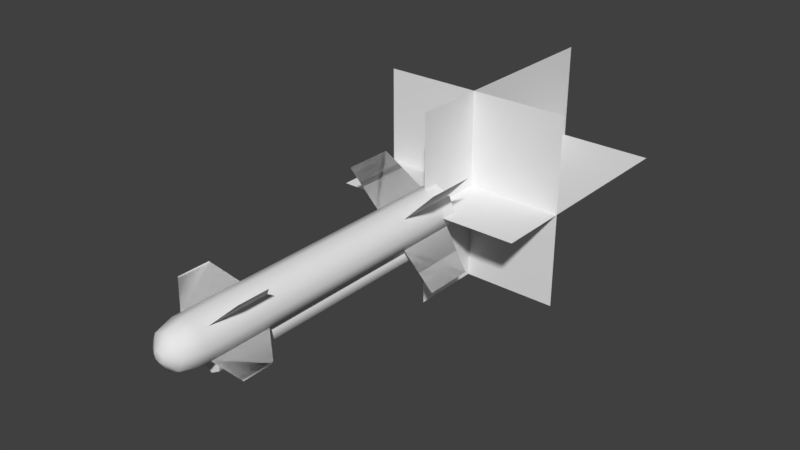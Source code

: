 # Source: Projectile_Missile_AMG130.blend  (saved by Blender 2.79.0; exported with 4.5.12 LTS)
import bpy
from mathutils import Matrix  # noqa: F401  (used for matrix-valued properties, if any)

bpy.ops.wm.read_factory_settings(use_empty=True)
scene = bpy.context.scene
scene.name = 'Scene'

# ---- collections
col_collection_1 = bpy.data.collections.new('Collection 1'); scene.collection.children.link(col_collection_1)

# ---- world
world_world = bpy.data.worlds.new('World'); scene.world = world_world
world_world.color = (0.05088, 0.05088, 0.05088)
world_world.use_sun_shadow = False
world_world.sun_shadow_jitter_overblur = 0.0
world_world.cycles.sampling_method = 'MANUAL'

# ---- meshes
me_projectile_missile_amg130 = bpy.data.meshes.new('Projectile_Missile_AMG130')
me_projectile_missile_amg130.from_pydata([(0.0, 0.3048, -2.238), (0.2155, 0.2155, -2.238), (0.3048, -1.332e-08, -2.238), (0.2155, -0.2155, -2.238), (-2.665e-08, -0.3048, -2.238), (-0.2155, -0.2155, -2.238), (-0.3048, 3.635e-09, -2.238), (-0.2155, 0.2155, -2.238), (-7.451e-09, 0.07348, 2.308), (0.0, 0.3048, 1.933), (-1.863e-09, 0.237, 2.198), (0.05196, 0.05196, 2.308), (0.2155, 0.2155, 1.933), (0.1676, 0.1676, 2.198), (0.07348, 2.235e-08, 2.308), (0.3048, -1.332e-08, 1.933), (0.237, -2.794e-09, 2.198), (0.05196, -0.05196, 2.308), (0.2155, -0.2155, 1.933), (0.1676, -0.1676, 2.198), (-2.98e-08, -0.07348, 2.308), (-2.665e-08, -0.3048, 1.933), (-2.794e-08, -0.237, 2.198), (-0.05196, -0.05196, 2.308), (-0.2155, -0.2155, 1.933), (-0.1676, -0.1676, 2.198), (-0.07348, -7.451e-09, 2.308), (-0.3048, 3.635e-09, 1.933), (-0.237, 0.0, 2.198), (-0.05196, 0.05196, 2.308), (-0.2155, 0.2155, 1.933), (-0.1676, 0.1676, 2.198), (0.2021, 0.2021, 0.9609), (0.2021, 0.2021, 1.826), (-2.527e-09, -0.2429, -1.649), (-2.527e-09, -0.2429, 1.649), (0.1297, -0.3177, -1.649), (0.1297, -0.3177, 1.649), (0.1297, -0.4675, -1.649), (0.1297, -0.4675, 1.649), (-1.562e-08, -0.5423, -1.649), (-1.562e-08, -0.5423, 1.649), (-0.1297, -0.4675, -1.649), (-0.1297, -0.4675, 1.649), (-0.1297, -0.3177, -1.649), (-0.1297, -0.3177, 1.649), (0.4654, 0.4654, 1.175), (0.4654, 0.4654, 1.612), (0.2021, -0.2021, 0.9609), (0.2021, -0.2021, 1.826), (0.4654, -0.4654, 1.175), (0.4654, -0.4654, 1.612), (-0.2021, -0.2021, 0.9609), (-0.2021, -0.2021, 1.826), (-0.4654, -0.4654, 1.175), (-0.4654, -0.4654, 1.612), (-0.2021, 0.2021, 0.9609), (-0.2021, 0.2021, 1.826), (-0.4654, 0.4654, 1.175), (-0.4654, 0.4654, 1.612), (0.2021, 0.2021, 0.9609), (0.2021, 0.2021, 1.826), (0.4654, 0.4654, 1.175), (0.4654, 0.4654, 1.612), (0.2021, -0.2021, 0.9609), (0.2021, -0.2021, 1.826), (0.4654, -0.4654, 1.175), (0.4654, -0.4654, 1.612), (-0.2021, -0.2021, 0.9609), (-0.2021, -0.2021, 1.826), (-0.4654, -0.4654, 1.175), (-0.4654, -0.4654, 1.612), (-0.2021, 0.2021, 0.9609), (-0.2021, 0.2021, 1.826), (-0.4654, 0.4654, 1.175), (-0.4654, 0.4654, 1.612), (0.2021, 0.2021, -2.206), (0.2021, 0.2021, -1.341), (0.6582, 0.6582, -2.027), (0.6582, 0.6582, -1.341), (0.2021, -0.2021, -2.206), (0.2021, -0.2021, -1.341), (0.6582, -0.6582, -2.027), (0.6582, -0.6582, -1.341), (-0.2021, -0.2021, -2.206), (-0.2021, -0.2021, -1.341), (-0.6582, -0.6582, -2.027), (-0.6582, -0.6582, -1.341), (-0.2021, 0.2021, -2.206), (-0.2021, 0.2021, -1.341), (-0.6582, 0.6582, -2.027), (-0.6582, 0.6582, -1.341), (0.2021, 0.2021, -2.206), (0.2021, 0.2021, -1.341), (0.6582, 0.6582, -2.027), (0.6582, 0.6582, -1.341), (0.2021, -0.2021, -2.206), (0.2021, -0.2021, -1.341), (0.6582, -0.6582, -2.027), (0.6582, -0.6582, -1.341), (-0.2021, -0.2021, -2.206), (-0.2021, -0.2021, -1.341), (-0.6582, -0.6582, -2.027), (-0.6582, -0.6582, -1.341), (-0.2021, 0.2021, -2.206), (-0.2021, 0.2021, -1.341), (-0.6582, 0.6582, -2.027), (-0.6582, 0.6582, -1.341)], [], [(7, 30, 9, 0), (2, 15, 18, 3), (3, 18, 21, 4), (4, 21, 24, 5), (5, 24, 27, 6), (6, 27, 30, 7), (0, 9, 12, 1), (1, 12, 15, 2), (0, 1, 2, 3, 4, 5, 6, 7), (12, 9, 10, 13), (13, 10, 8, 11), (15, 12, 13, 16), (16, 13, 11, 14), (18, 15, 16, 19), (19, 16, 14, 17), (21, 18, 19, 22), (22, 19, 17, 20), (24, 21, 22, 25), (25, 22, 20, 23), (27, 24, 25, 28), (28, 25, 23, 26), (30, 27, 28, 31), (31, 28, 26, 29), (9, 30, 31, 10), (10, 31, 29, 8), (11, 8, 29, 26, 23, 20, 17, 14), (73, 72, 74, 75), (34, 35, 37, 36), (57, 59, 58, 56), (36, 37, 39, 38), (61, 63, 62, 60), (53, 55, 54, 52), (38, 39, 41, 40), (65, 67, 66, 64), (49, 48, 50, 51), (40, 41, 43, 42), (37, 35, 45, 43, 41, 39), (33, 32, 46, 47), (42, 43, 45, 44), (69, 68, 70, 71), (44, 45, 35, 34), (34, 36, 38, 40, 42, 44), (77, 76, 78, 79), (81, 80, 82, 83), (85, 84, 86, 87), (89, 88, 90, 91), (93, 95, 94, 92), (97, 99, 98, 96), (101, 103, 102, 100), (105, 107, 106, 104)])
me_projectile_missile_amg130.polygons.foreach_set('use_smooth', [1, 1, 1, 1, 1, 1, 1, 1, 1, 1, 1, 1, 1, 1, 1, 1, 1, 1, 1, 1, 1, 1, 1, 1, 1, 1, 0, 1, 0, 1, 0, 0, 1, 0, 0, 1, 1, 0, 1, 0, 1, 1, 0, 0, 0, 0, 0, 0, 0, 0])
_k = set([(0, 1), (0, 7), (1, 2), (2, 3), (3, 4), (4, 5), (5, 6), (6, 7), (34, 36), (34, 44), (35, 37), (35, 45), (36, 38), (37, 39), (38, 40), (39, 41), (40, 42), (41, 43), (42, 44), (43, 45)])
me_projectile_missile_amg130.attributes.new('sharp_edge', 'BOOLEAN', 'EDGE').data.foreach_set('value', [ (min(e.vertices), max(e.vertices)) in _k for e in me_projectile_missile_amg130.edges])
me_projectile_missile_amg130.use_remesh_preserve_volume = False
me_projectile_missile_amg130.use_remesh_preserve_attributes = False
me_projectile_missile_amg130.use_mirror_vertex_groups = False
me_projectile_missile_amg130.update()
me_fx_thrusterburn = bpy.data.meshes.new('FX_ThrusterBurn')
me_fx_thrusterburn.from_pydata([(6.734e-09, -1.353, 0.2335), (1.392e-07, 1.353, -3.105), (1.353, -1.353, -0.7713), (-1.353, 1.353, -0.7713), (-6.734e-09, 1.353, 0.2335), (1.527e-07, -1.353, -3.105), (1.353, 1.353, -0.7713), (-1.353, -1.353, -0.7713), (-1.353, 4.046e-08, 0.2335), (1.353, -2.004e-08, 0.2335), (1.353, -5.241e-07, -3.105), (-1.353, -4.636e-07, -3.105)], [], [(4, 0, 5, 1), (6, 2, 7, 3), (9, 8, 11, 10)])
_uv = me_fx_thrusterburn.uv_layers.new(name='UVMap')
_uv.uv.foreach_set('vector', [0.0001056, 0.4999, 0.0001055, 0.0001055, 0.6165, 0.0001055, 0.6165, 0.4999, 0.0001056, 0.9999, 0.0001055, 0.5001, 0.4999, 0.5001, 0.4999, 0.9999, 0.0001056, 0.4999, 0.0001055, 0.0001055, 0.6165, 0.0001055, 0.6165, 0.4999])
me_fx_thrusterburn.use_remesh_preserve_volume = False
me_fx_thrusterburn.use_remesh_preserve_attributes = False
me_fx_thrusterburn.use_mirror_vertex_groups = False
me_fx_thrusterburn.update()

# ---- objects
ob_projectile_missile_amg130 = bpy.data.objects.new('Projectile_Missile_AMG130', me_projectile_missile_amg130)
ob_fx_thrusterburn = bpy.data.objects.new('FX_ThrusterBurn', me_fx_thrusterburn)

# ---- transforms, parenting, visibility, modifiers, constraints
ob_projectile_missile_amg130.location = (0.0, 0.0, 0.0)
ob_projectile_missile_amg130.rotation_euler = (1.571, -0.0, 0.0)
ob_projectile_missile_amg130.lineart.crease_threshold = 0.0
_m = ob_projectile_missile_amg130.modifiers.new('EdgeSplit', 'EDGE_SPLIT')
_m.use_edge_angle = False
ob_fx_thrusterburn.parent = ob_projectile_missile_amg130
ob_fx_thrusterburn.matrix_parent_inverse = Matrix(((1.0, 0.0, 0.0, 0.0), (0.0, -4.371e-08, 1.0, 0.0), (0.0, -1.0, -4.371e-08, 0.0), (0.0, 0.0, 0.0, 1.0)))
ob_fx_thrusterburn.location = (0.0, 2.238, 8.941e-08)
ob_fx_thrusterburn.rotation_euler = (1.571, -0.0, 0.0)
ob_fx_thrusterburn.lineart.crease_threshold = 0.0

# ---- collection membership
col_collection_1.objects.link(ob_projectile_missile_amg130)
col_collection_1.objects.link(ob_fx_thrusterburn)

# ---- scene / render settings (as saved in the file)
scene.frame_start = 0; scene.frame_end = 250; scene.frame_set(0)
scene.render.engine = 'BLENDER_EEVEE_NEXT'
scene.render.resolution_percentage = 50
scene.render.fps = 30
scene.render.dither_intensity = 0.0
scene.cycles.use_denoising = False
scene.cycles.samples = 128
scene.cycles.sampling_pattern = 'TABULATED_SOBOL'
scene.cycles.use_adaptive_sampling = False
scene.cycles.use_light_tree = False
scene.cycles.blur_glossy = 0.0
scene.cycles.sample_clamp_indirect = 0.0
scene.view_settings.view_transform = 'Standard'
bpy.context.view_layer.update()

# ---- added for rendering (the .blend has no active camera and no usable light): camera, sun
cam_auto = bpy.data.cameras.new('AutoCamera')
cam_auto.lens = 50.0
cam_auto.sensor_width = 36.0
cam_auto.clip_end = 1000.0
ob_auto_camera = bpy.data.objects.new('AutoCamera', cam_auto)
scene.collection.objects.link(ob_auto_camera)
ob_auto_camera.location = (7.91502, -7.98037, 6.33202)
ob_auto_camera.rotation_euler = (1.09748, -7.21219e-08, 0.694738)
scene.camera = ob_auto_camera
light_auto_sun = bpy.data.lights.new('AutoSun', 'SUN')
light_auto_sun.energy = 3.0
light_auto_sun.angle = 0.0523599
ob_auto_sun = bpy.data.objects.new('AutoSun', light_auto_sun)
scene.collection.objects.link(ob_auto_sun)
ob_auto_sun.rotation_euler = (0.872665, 0.174533, 0.523599)
bpy.context.view_layer.update()
